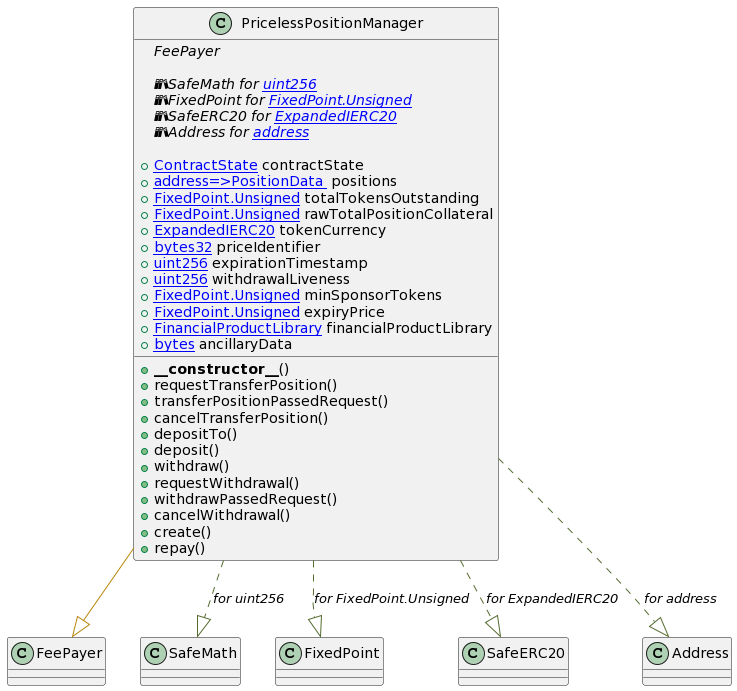

The diagram above was rendered by PlantUML. Its source (embedded in the PNG):
@startuml
' -- generated by: https://marketplace.visualstudio.com/items?itemName=tintinweb.solidity-visual-auditor
'
' -- for auto-render install: https://marketplace.visualstudio.com/items?itemName=jebbs.plantuml
' -- options --



' -- classes --


class PricelessPositionManager {
    ' -- inheritance --
	{abstract}FeePayer

    ' -- usingFor --
	{abstract}📚SafeMath for [[uint256]]
	{abstract}📚FixedPoint for [[FixedPoint.Unsigned]]
	{abstract}📚SafeERC20 for [[ExpandedIERC20]]
	{abstract}📚Address for [[address]]

    ' -- vars --
	+[[ContractState]] contractState
	+[[mapping address=>PositionData ]] positions
	+[[FixedPoint.Unsigned]] totalTokensOutstanding
	+[[FixedPoint.Unsigned]] rawTotalPositionCollateral
	+[[ExpandedIERC20]] tokenCurrency
	+[[bytes32]] priceIdentifier
	+[[uint256]] expirationTimestamp
	+[[uint256]] withdrawalLiveness
	+[[FixedPoint.Unsigned]] minSponsorTokens
	+[[FixedPoint.Unsigned]] expiryPrice
	+[[FinancialProductLibrary]] financialProductLibrary
	+[[bytes]] ancillaryData

    ' -- methods --
	+**__constructor__**()
	+requestTransferPosition()
	+transferPositionPassedRequest()
	+cancelTransferPosition()
	+depositTo()
	+deposit()
	+withdraw()
	+requestWithdrawal()
	+withdrawPassedRequest()
	+cancelWithdrawal()
	+create()
	+repay()

}
' -- inheritance / usingFor --
PricelessPositionManager --[#DarkGoldenRod]|> FeePayer
PricelessPositionManager ..[#DarkOliveGreen]|> SafeMath : //for uint256//
PricelessPositionManager ..[#DarkOliveGreen]|> FixedPoint : //for FixedPoint.Unsigned//
PricelessPositionManager ..[#DarkOliveGreen]|> SafeERC20 : //for ExpandedIERC20//
PricelessPositionManager ..[#DarkOliveGreen]|> Address : //for address//
@enduml